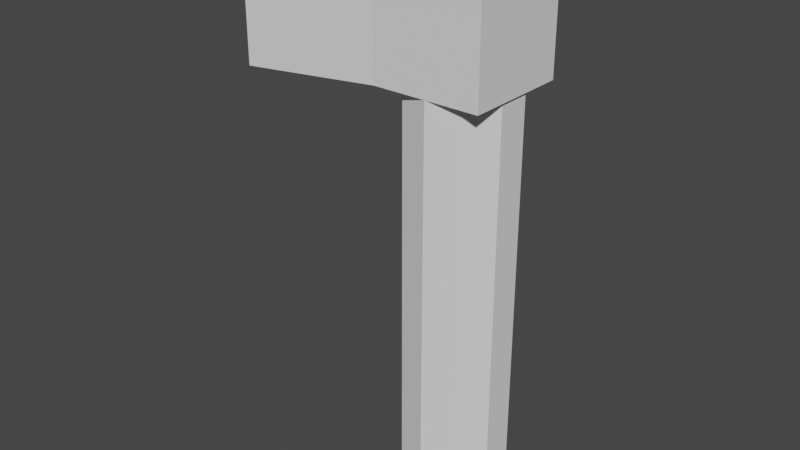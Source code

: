 # Source: Hamer.blend  (saved by Blender 3.5.10; exported with 4.5.12 LTS)
import bpy
from mathutils import Matrix  # noqa: F401  (used for matrix-valued properties, if any)

bpy.ops.wm.read_factory_settings(use_empty=True)
scene = bpy.context.scene
scene.name = 'Scene'

# ---- collections
col_collection = bpy.data.collections.new('Collection'); scene.collection.children.link(col_collection)

# ---- world
world_world = bpy.data.worlds.new('World'); scene.world = world_world
world_world.use_nodes = True; world_world.node_tree.nodes.clear()
_N = world_world.node_tree.nodes; _L = world_world.node_tree.links
n0 = _N.new('ShaderNodeOutputWorld'); n0.name = 'World Output'; n0.location = (300, 300)
n1 = _N.new('ShaderNodeBackground'); n1.name = 'Background'; n1.location = (10, 300)
n1.inputs[0].default_value = (0.05088, 0.05088, 0.05088, 1.0)
_L.new(n1.outputs[0], n0.inputs[0])
n0.is_active_output = True
world_world.color = (0.05088, 0.05088, 0.05088)
world_world.use_sun_shadow = False
world_world.sun_shadow_jitter_overblur = 0.0

# ---- meshes
me_cylinder = bpy.data.meshes.new('Cylinder')
me_cylinder.from_pydata([(0.0, 1.0, -1.0), (0.0, 1.0, 9.826), (0.5878, 0.809, -1.0), (0.5878, 0.809, 9.826), (0.9511, 0.309, -1.0), (0.9511, 0.309, 9.826), (0.9511, -0.309, -1.0), (0.9511, -0.309, 9.826), (0.5878, -0.809, -1.0), (0.5878, -0.809, 9.826), (0.0, -1.0, -1.0), (0.0, -1.0, 9.826), (-0.5878, -0.809, -1.0), (-0.5878, -0.809, 9.826), (-0.9511, -0.309, -1.0), (-0.9511, -0.309, 9.826), (-0.9511, 0.309, -1.0), (-0.9511, 0.309, 9.826), (-0.5878, 0.809, -1.0), (-0.5878, 0.809, 9.826), (-1.0, -1.0, 7.347), (-1.0, -1.0, 9.347), (-1.0, 1.0, 7.347), (-1.0, 1.0, 9.347), (1.0, -1.0, 7.347), (1.0, -1.0, 9.347), (1.0, 1.0, 7.347), (1.0, 1.0, 9.347), (-3.617, 1.195, 7.152), (-3.617, -1.195, 7.152), (-3.617, -1.195, 9.542), (-3.617, 1.195, 9.542)], [], [(0, 1, 3, 2), (2, 3, 5, 4), (4, 5, 7, 6), (6, 7, 9, 8), (8, 9, 11, 10), (10, 11, 13, 12), (12, 13, 15, 14), (14, 15, 17, 16), (3, 1, 19, 17, 15, 13, 11, 9, 7, 5), (16, 17, 19, 18), (18, 19, 1, 0), (0, 2, 4, 6, 8, 10, 12, 14, 16, 18), (23, 22, 28, 31), (22, 23, 27, 26), (26, 27, 25, 24), (24, 25, 21, 20), (22, 26, 24, 20), (27, 23, 21, 25), (29, 30, 31, 28), (20, 21, 30, 29), (21, 23, 31, 30), (22, 20, 29, 28)])
_uv = me_cylinder.uv_layers.new(name='UVMap')
_uv.uv.foreach_set('vector', [0.4094, 0.0, 0.4094, 0.8831, 0.3598, 0.8831, 0.3598, 0.0, 0.132, 1.459e-08, 0.132, 0.8831, 0.0912, 0.8831, 0.0912, 9.724e-09, 0.0912, 9.724e-09, 0.0912, 0.8831, 0.04079, 0.8831, 0.04079, 9.724e-09, 0.04079, 9.724e-09, 0.04079, 0.8831, 0.0, 0.8831, 7.293e-08, 0.0, 0.3598, 0.0, 0.3598, 0.8831, 0.3116, 0.8831, 0.3116, 0.0, 0.3116, 0.0, 0.3116, 0.8831, 0.264, 0.8831, 0.264, 0.0, 0.264, 1.459e-08, 0.264, 0.8831, 0.2232, 0.8831, 0.2232, 9.724e-09, 0.2232, 9.724e-09, 0.2232, 0.8831, 0.1728, 0.8831, 0.1728, 9.724e-09, 0.8448, 0.2699, 0.8448, 0.2195, 0.8745, 0.1787, 0.9224, 0.1631, 0.9704, 0.1787, 1.0, 0.2195, 1.0, 0.2699, 0.9704, 0.3107, 0.9224, 0.3262, 0.8745, 0.3106, 0.1728, 9.724e-09, 0.1728, 0.8831, 0.132, 0.8831, 0.132, 0.0, 0.4549, 4.862e-09, 0.4549, 0.8831, 0.4094, 0.8831, 0.4094, 0.0, 0.9703, 0.01556, 1.0, 0.05634, 1.0, 0.1067, 0.9703, 0.1475, 0.9224, 0.1631, 0.8745, 0.1476, 0.8448, 0.1068, 0.8448, 0.05638, 0.8745, 0.01559, 0.9224, 0.0, 0.6658, 0.5387, 0.8289, 0.5387, 0.8448, 0.7524, 0.6499, 0.7524, 0.8289, 0.5387, 0.6658, 0.5387, 0.6658, 0.3769, 0.8289, 0.3769, 0.6181, 0.9169, 0.4549, 0.9169, 0.4549, 0.7538, 0.6181, 0.7538, 0.6658, 0.0, 0.8289, 9.724e-09, 0.8289, 0.1631, 0.6658, 0.1631, 0.634, 0.2138, 0.634, 0.3769, 0.4708, 0.3769, 0.4708, 0.2138, 0.634, 0.3769, 0.634, 0.54, 0.4708, 0.54, 0.4708, 0.3769, 0.8448, 0.9474, 0.6499, 0.9474, 0.6499, 0.7524, 0.8448, 0.7524, 0.6658, 0.1631, 0.8289, 0.1631, 0.8448, 0.3769, 0.6499, 0.3769, 0.4708, 0.54, 0.634, 0.54, 0.6499, 0.7538, 0.4549, 0.7538, 0.634, 0.2138, 0.4708, 0.2138, 0.4549, 0.0, 0.6499, 0.0])
me_cylinder.update()

# ---- objects
ob_cylinder = bpy.data.objects.new('Cylinder', me_cylinder)

# ---- transforms, parenting, visibility, modifiers, constraints
ob_cylinder.location = (0.0, 0.0, 0.0)

# ---- collection membership
col_collection.objects.link(ob_cylinder)

# ---- scene / render settings (as saved in the file)
scene.frame_start = 1; scene.frame_end = 250; scene.frame_set(1)
scene.render.engine = 'BLENDER_EEVEE_NEXT'
scene.cycles.sampling_pattern = 'TABULATED_SOBOL'
scene.view_settings.view_transform = 'Filmic'
bpy.context.view_layer.update()

# ---- added for rendering (the .blend has no active camera and no usable light): camera, sun
cam_auto = bpy.data.cameras.new('AutoCamera')
cam_auto.lens = 50.0
cam_auto.sensor_width = 36.0
cam_auto.clip_end = 1000.0
ob_auto_camera = bpy.data.objects.new('AutoCamera', cam_auto)
scene.collection.objects.link(ob_auto_camera)
ob_auto_camera.location = (9.80324, -13.3341, 13.3025)
ob_auto_camera.rotation_euler = (1.09748, -7.21219e-08, 0.694738)
scene.camera = ob_auto_camera
light_auto_sun = bpy.data.lights.new('AutoSun', 'SUN')
light_auto_sun.energy = 3.0
light_auto_sun.angle = 0.0523599
ob_auto_sun = bpy.data.objects.new('AutoSun', light_auto_sun)
scene.collection.objects.link(ob_auto_sun)
ob_auto_sun.rotation_euler = (0.872665, 0.174533, 0.523599)
bpy.context.view_layer.update()

